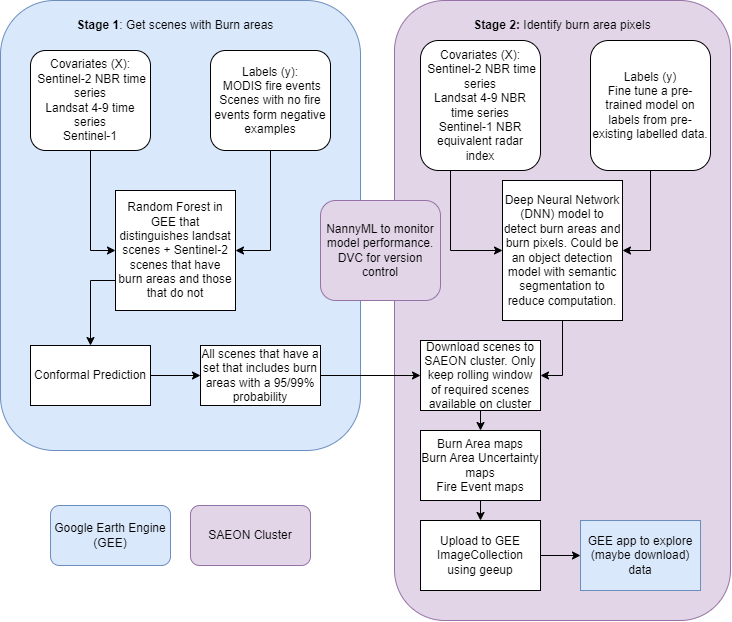

The diagram above was exported from draw.io. Its source (the exported page's mxGraphModel, read from the mxfile embedded in the PNG):
<mxGraphModel dx="1313" dy="754" grid="1" gridSize="10" guides="1" tooltips="1" connect="1" arrows="1" fold="1" page="1" pageScale="1" pageWidth="827" pageHeight="1169" math="0" shadow="0">
  <root>
    <mxCell id="WIyWlLk6GJQsqaUBKTNV-0" />
    <mxCell id="WIyWlLk6GJQsqaUBKTNV-1" parent="WIyWlLk6GJQsqaUBKTNV-0" />
    <mxCell id="WIyWlLk6GJQsqaUBKTNV-3" value="" style="rounded=1;whiteSpace=wrap;html=1;fontSize=12;glass=0;strokeWidth=1;shadow=0;align=left;fillColor=#dae8fc;strokeColor=#6c8ebf;" parent="WIyWlLk6GJQsqaUBKTNV-1" vertex="1">
      <mxGeometry x="20" y="20" width="360" height="450" as="geometry" />
    </mxCell>
    <mxCell id="WIyWlLk6GJQsqaUBKTNV-7" value="" style="rounded=1;whiteSpace=wrap;html=1;fontSize=12;glass=0;strokeWidth=1;shadow=0;align=left;fillColor=#e1d5e7;strokeColor=#9673a6;" parent="WIyWlLk6GJQsqaUBKTNV-1" vertex="1">
      <mxGeometry x="414" y="20" width="336" height="620" as="geometry" />
    </mxCell>
    <mxCell id="UI9iyH6ZeAlBeNepAORV-6" style="edgeStyle=orthogonalEdgeStyle;rounded=0;orthogonalLoop=1;jettySize=auto;html=1;exitX=0.5;exitY=1;exitDx=0;exitDy=0;entryX=1;entryY=0.5;entryDx=0;entryDy=0;" edge="1" parent="WIyWlLk6GJQsqaUBKTNV-1" source="UI9iyH6ZeAlBeNepAORV-0" target="UI9iyH6ZeAlBeNepAORV-4">
      <mxGeometry relative="1" as="geometry" />
    </mxCell>
    <mxCell id="UI9iyH6ZeAlBeNepAORV-0" value="Labels (y):&lt;br&gt;&amp;nbsp;MODIS fire events&lt;br&gt;Scenes with no fire events form negative examples" style="rounded=1;whiteSpace=wrap;html=1;" vertex="1" parent="WIyWlLk6GJQsqaUBKTNV-1">
      <mxGeometry x="230" y="70" width="120" height="100" as="geometry" />
    </mxCell>
    <mxCell id="UI9iyH6ZeAlBeNepAORV-1" value="&lt;b&gt;Stage 1&lt;/b&gt;: Get scenes with Burn areas" style="text;html=1;align=center;verticalAlign=middle;whiteSpace=wrap;rounded=0;" vertex="1" parent="WIyWlLk6GJQsqaUBKTNV-1">
      <mxGeometry x="60" y="30" width="270" height="30" as="geometry" />
    </mxCell>
    <mxCell id="UI9iyH6ZeAlBeNepAORV-2" value="&lt;b&gt;Stage 2:&lt;/b&gt; Identify burn area pixels" style="text;html=1;align=center;verticalAlign=middle;whiteSpace=wrap;rounded=0;" vertex="1" parent="WIyWlLk6GJQsqaUBKTNV-1">
      <mxGeometry x="447" y="30" width="270" height="30" as="geometry" />
    </mxCell>
    <mxCell id="UI9iyH6ZeAlBeNepAORV-5" style="edgeStyle=orthogonalEdgeStyle;rounded=0;orthogonalLoop=1;jettySize=auto;html=1;exitX=0.5;exitY=1;exitDx=0;exitDy=0;entryX=0;entryY=0.5;entryDx=0;entryDy=0;" edge="1" parent="WIyWlLk6GJQsqaUBKTNV-1" source="UI9iyH6ZeAlBeNepAORV-3" target="UI9iyH6ZeAlBeNepAORV-4">
      <mxGeometry relative="1" as="geometry" />
    </mxCell>
    <mxCell id="UI9iyH6ZeAlBeNepAORV-3" value="Covariates (X):&lt;br&gt;&amp;nbsp;Sentinel-2 NBR time series&lt;br&gt;Landsat 4-9 time series&lt;br&gt;Sentinel-1" style="rounded=1;whiteSpace=wrap;html=1;" vertex="1" parent="WIyWlLk6GJQsqaUBKTNV-1">
      <mxGeometry x="50" y="70" width="120" height="100" as="geometry" />
    </mxCell>
    <mxCell id="UI9iyH6ZeAlBeNepAORV-9" style="edgeStyle=orthogonalEdgeStyle;rounded=0;orthogonalLoop=1;jettySize=auto;html=1;exitX=0;exitY=0.75;exitDx=0;exitDy=0;entryX=0.5;entryY=0;entryDx=0;entryDy=0;" edge="1" parent="WIyWlLk6GJQsqaUBKTNV-1" source="UI9iyH6ZeAlBeNepAORV-4" target="UI9iyH6ZeAlBeNepAORV-7">
      <mxGeometry relative="1" as="geometry" />
    </mxCell>
    <mxCell id="UI9iyH6ZeAlBeNepAORV-4" value="Random Forest in GEE that distinguishes landsat scenes + Sentinel-2 scenes that have burn areas and those that do not" style="rounded=0;whiteSpace=wrap;html=1;" vertex="1" parent="WIyWlLk6GJQsqaUBKTNV-1">
      <mxGeometry x="135" y="210" width="120" height="120" as="geometry" />
    </mxCell>
    <mxCell id="UI9iyH6ZeAlBeNepAORV-10" style="edgeStyle=orthogonalEdgeStyle;rounded=0;orthogonalLoop=1;jettySize=auto;html=1;exitX=1;exitY=0.5;exitDx=0;exitDy=0;" edge="1" parent="WIyWlLk6GJQsqaUBKTNV-1" source="UI9iyH6ZeAlBeNepAORV-7" target="UI9iyH6ZeAlBeNepAORV-8">
      <mxGeometry relative="1" as="geometry" />
    </mxCell>
    <mxCell id="UI9iyH6ZeAlBeNepAORV-7" value="Conformal Prediction" style="rounded=0;whiteSpace=wrap;html=1;" vertex="1" parent="WIyWlLk6GJQsqaUBKTNV-1">
      <mxGeometry x="50" y="365" width="120" height="60" as="geometry" />
    </mxCell>
    <mxCell id="UI9iyH6ZeAlBeNepAORV-23" style="edgeStyle=orthogonalEdgeStyle;rounded=0;orthogonalLoop=1;jettySize=auto;html=1;exitX=1;exitY=0.5;exitDx=0;exitDy=0;entryX=0;entryY=0.5;entryDx=0;entryDy=0;" edge="1" parent="WIyWlLk6GJQsqaUBKTNV-1" source="UI9iyH6ZeAlBeNepAORV-8" target="UI9iyH6ZeAlBeNepAORV-12">
      <mxGeometry relative="1" as="geometry" />
    </mxCell>
    <mxCell id="UI9iyH6ZeAlBeNepAORV-8" value="All scenes that have a set that includes burn areas with a 95/99% probability" style="rounded=0;whiteSpace=wrap;html=1;" vertex="1" parent="WIyWlLk6GJQsqaUBKTNV-1">
      <mxGeometry x="220" y="365" width="120" height="60" as="geometry" />
    </mxCell>
    <mxCell id="UI9iyH6ZeAlBeNepAORV-24" style="edgeStyle=orthogonalEdgeStyle;rounded=0;orthogonalLoop=1;jettySize=auto;html=1;exitX=0.5;exitY=1;exitDx=0;exitDy=0;entryX=0.5;entryY=0;entryDx=0;entryDy=0;" edge="1" parent="WIyWlLk6GJQsqaUBKTNV-1" source="UI9iyH6ZeAlBeNepAORV-12" target="UI9iyH6ZeAlBeNepAORV-22">
      <mxGeometry relative="1" as="geometry" />
    </mxCell>
    <mxCell id="UI9iyH6ZeAlBeNepAORV-12" value="Download scenes to SAEON cluster. Only keep rolling window of required scenes available on cluster" style="rounded=0;whiteSpace=wrap;html=1;" vertex="1" parent="WIyWlLk6GJQsqaUBKTNV-1">
      <mxGeometry x="440" y="360" width="120" height="70" as="geometry" />
    </mxCell>
    <mxCell id="UI9iyH6ZeAlBeNepAORV-29" style="edgeStyle=orthogonalEdgeStyle;rounded=0;orthogonalLoop=1;jettySize=auto;html=1;exitX=0.5;exitY=1;exitDx=0;exitDy=0;entryX=1;entryY=0.5;entryDx=0;entryDy=0;" edge="1" parent="WIyWlLk6GJQsqaUBKTNV-1" source="UI9iyH6ZeAlBeNepAORV-13" target="UI9iyH6ZeAlBeNepAORV-12">
      <mxGeometry relative="1" as="geometry" />
    </mxCell>
    <mxCell id="UI9iyH6ZeAlBeNepAORV-13" value="Deep Neural Network (DNN) model to detect burn areas and burn pixels. Could be an object detection model with semantic segmentation to reduce computation." style="rounded=0;whiteSpace=wrap;html=1;" vertex="1" parent="WIyWlLk6GJQsqaUBKTNV-1">
      <mxGeometry x="522" y="200" width="120" height="140" as="geometry" />
    </mxCell>
    <mxCell id="UI9iyH6ZeAlBeNepAORV-18" style="edgeStyle=orthogonalEdgeStyle;rounded=0;orthogonalLoop=1;jettySize=auto;html=1;exitX=0.25;exitY=1;exitDx=0;exitDy=0;entryX=0;entryY=0.5;entryDx=0;entryDy=0;" edge="1" parent="WIyWlLk6GJQsqaUBKTNV-1" source="UI9iyH6ZeAlBeNepAORV-14" target="UI9iyH6ZeAlBeNepAORV-13">
      <mxGeometry relative="1" as="geometry" />
    </mxCell>
    <mxCell id="UI9iyH6ZeAlBeNepAORV-14" value="Covariates (X):&lt;br&gt;&amp;nbsp;Sentinel-2 NBR time series&lt;br&gt;Landsat 4-9 NBR time series&lt;br&gt;Sentinel-1 NBR equivalent radar index" style="rounded=1;whiteSpace=wrap;html=1;" vertex="1" parent="WIyWlLk6GJQsqaUBKTNV-1">
      <mxGeometry x="440" y="60" width="120" height="130" as="geometry" />
    </mxCell>
    <mxCell id="UI9iyH6ZeAlBeNepAORV-19" style="edgeStyle=orthogonalEdgeStyle;rounded=0;orthogonalLoop=1;jettySize=auto;html=1;exitX=0.5;exitY=1;exitDx=0;exitDy=0;entryX=1;entryY=0.5;entryDx=0;entryDy=0;" edge="1" parent="WIyWlLk6GJQsqaUBKTNV-1" source="UI9iyH6ZeAlBeNepAORV-15" target="UI9iyH6ZeAlBeNepAORV-13">
      <mxGeometry relative="1" as="geometry" />
    </mxCell>
    <mxCell id="UI9iyH6ZeAlBeNepAORV-15" value="Labels (y)&lt;br&gt;Fine tune a pre-trained model on labels from pre-existing labelled data." style="rounded=1;whiteSpace=wrap;html=1;" vertex="1" parent="WIyWlLk6GJQsqaUBKTNV-1">
      <mxGeometry x="610" y="60" width="120" height="130" as="geometry" />
    </mxCell>
    <mxCell id="UI9iyH6ZeAlBeNepAORV-27" style="edgeStyle=orthogonalEdgeStyle;rounded=0;orthogonalLoop=1;jettySize=auto;html=1;exitX=0.5;exitY=1;exitDx=0;exitDy=0;entryX=0.5;entryY=0;entryDx=0;entryDy=0;" edge="1" parent="WIyWlLk6GJQsqaUBKTNV-1" source="UI9iyH6ZeAlBeNepAORV-22" target="UI9iyH6ZeAlBeNepAORV-25">
      <mxGeometry relative="1" as="geometry" />
    </mxCell>
    <mxCell id="UI9iyH6ZeAlBeNepAORV-22" value="Burn Area maps&lt;br&gt;Burn Area Uncertainty maps&lt;br&gt;Fire Event maps" style="rounded=0;whiteSpace=wrap;html=1;" vertex="1" parent="WIyWlLk6GJQsqaUBKTNV-1">
      <mxGeometry x="440" y="450" width="120" height="70" as="geometry" />
    </mxCell>
    <mxCell id="UI9iyH6ZeAlBeNepAORV-30" style="edgeStyle=orthogonalEdgeStyle;rounded=0;orthogonalLoop=1;jettySize=auto;html=1;exitX=1;exitY=0.5;exitDx=0;exitDy=0;entryX=0;entryY=0.5;entryDx=0;entryDy=0;" edge="1" parent="WIyWlLk6GJQsqaUBKTNV-1" source="UI9iyH6ZeAlBeNepAORV-25" target="UI9iyH6ZeAlBeNepAORV-28">
      <mxGeometry relative="1" as="geometry" />
    </mxCell>
    <mxCell id="UI9iyH6ZeAlBeNepAORV-25" value="Upload to GEE ImageCollection using geeup" style="rounded=0;whiteSpace=wrap;html=1;" vertex="1" parent="WIyWlLk6GJQsqaUBKTNV-1">
      <mxGeometry x="440" y="540" width="120" height="70" as="geometry" />
    </mxCell>
    <mxCell id="UI9iyH6ZeAlBeNepAORV-26" value="NannyML to monitor model performance.&lt;br&gt;DVC for version control" style="rounded=1;whiteSpace=wrap;html=1;fillColor=#e1d5e7;strokeColor=#9673a6;" vertex="1" parent="WIyWlLk6GJQsqaUBKTNV-1">
      <mxGeometry x="340" y="220" width="120" height="100" as="geometry" />
    </mxCell>
    <mxCell id="UI9iyH6ZeAlBeNepAORV-28" value="GEE app to explore (maybe download) data" style="rounded=0;whiteSpace=wrap;html=1;fillColor=#dae8fc;strokeColor=#6c8ebf;" vertex="1" parent="WIyWlLk6GJQsqaUBKTNV-1">
      <mxGeometry x="600" y="540" width="120" height="70" as="geometry" />
    </mxCell>
    <mxCell id="UI9iyH6ZeAlBeNepAORV-31" value="Google Earth Engine (GEE)" style="rounded=1;whiteSpace=wrap;html=1;fillColor=#dae8fc;strokeColor=#6c8ebf;" vertex="1" parent="WIyWlLk6GJQsqaUBKTNV-1">
      <mxGeometry x="70" y="525" width="120" height="60" as="geometry" />
    </mxCell>
    <mxCell id="UI9iyH6ZeAlBeNepAORV-32" value="SAEON Cluster" style="rounded=1;whiteSpace=wrap;html=1;fillColor=#e1d5e7;strokeColor=#9673a6;" vertex="1" parent="WIyWlLk6GJQsqaUBKTNV-1">
      <mxGeometry x="210" y="525" width="120" height="60" as="geometry" />
    </mxCell>
  </root>
</mxGraphModel>